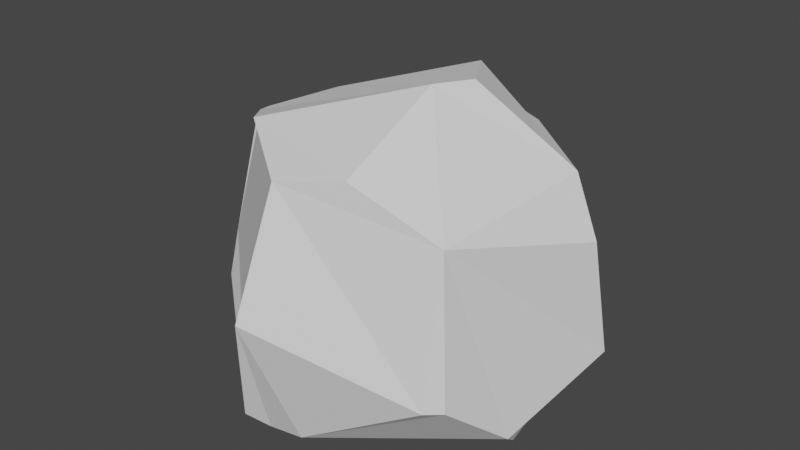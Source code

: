 # Source: rock.blend  (saved by Blender 2.82.7; exported with 4.5.12 LTS)
import bpy
from mathutils import Matrix  # noqa: F401  (used for matrix-valued properties, if any)

bpy.ops.wm.read_factory_settings(use_empty=True)
scene = bpy.context.scene
scene.name = 'Scene'

# ---- collections
col_collection = bpy.data.collections.new('Collection'); scene.collection.children.link(col_collection)

# ---- world
world_world = bpy.data.worlds.new('World'); scene.world = world_world
world_world.use_nodes = True; world_world.node_tree.nodes.clear()
_N = world_world.node_tree.nodes; _L = world_world.node_tree.links
n0 = _N.new('ShaderNodeOutputWorld'); n0.name = 'World Output'; n0.location = (300, 300)
n1 = _N.new('ShaderNodeBackground'); n1.name = 'Background'; n1.location = (10, 300)
n1.inputs[0].default_value = (0.05088, 0.05088, 0.05088, 1.0)
_L.new(n1.outputs[0], n0.inputs[0])
n0.is_active_output = True
world_world.color = (0.05088, 0.05088, 0.05088)
world_world.use_sun_shadow = False
world_world.sun_shadow_jitter_overblur = 0.0

# ---- meshes
me_sphere = bpy.data.meshes.new('Sphere')
me_sphere.from_pydata([(0.7118, 0.5555, -0.6222), (0.7981, -0.6884, -0.2108), (0.7218, -0.7581, -0.2093), (0.2935, -0.7608, 0.8192), (-0.1713, -0.8612, -0.6463), (-0.9199, 0.381, -0.4725), (-0.8525, 0.2586, -0.6063), (-0.4366, 1.054, 0.02814), (0.01466, 0.5971, 0.948), (0.09349, 0.9492, -0.5441), (0.1146, 0.9293, -0.5668), (0.04834, 0.984, 0.5608), (0.1454, 0.9804, 0.5324), (0.6765, 0.7843, -0.3723), (0.8118, 0.6021, -0.4803), (1.06, 0.2654, -0.2465), (0.8569, 0.2146, 0.6928), (1.023, 0.1518, 0.4011), (0.3842, 0.03784, 1.083), (0.8463, -0.19, -0.6278), (0.903, -0.3231, -0.5142), (0.2885, -0.1637, 1.092), (0.7246, -0.6251, 0.5764), (0.04215, -0.8579, -0.6131), (-0.04314, -0.878, 0.7617), (-0.08245, -1.118, 0.1109), (-0.2615, -0.9448, -0.5636), (-0.47, -0.5726, 0.8629), (-1.006, -0.3322, -0.2946), (-1.084, -0.188, -0.08155), (-0.9187, -0.1133, 0.655), (-0.9221, -0.0453, 0.6533), (-0.9466, -0.1167, 0.6069), (-0.8574, 0.08444, -0.6177), (-0.8118, 0.384, 0.6693), (-0.6924, 0.8872, -0.02777)], [], [(6, 5, 35, 7, 9), (17, 16, 18, 21, 3, 22), (16, 17, 15, 14, 13, 12), (10, 0, 19, 23, 4, 33, 6, 9), (7, 11, 12, 13, 10, 9), (25, 2, 1, 22, 3, 24), (14, 0, 10, 13), (2, 25, 26, 4, 23), (27, 30, 32, 29, 28, 26, 25, 24), (17, 22, 1, 20, 15), (28, 33, 4, 26), (35, 5, 29, 32, 31, 34), (30, 31, 32), (5, 6, 33, 28, 29), (21, 18, 8, 34, 31, 30, 27), (2, 23, 19, 20, 1), (3, 21, 27, 24), (15, 20, 19, 0, 14), (18, 16, 12, 11, 8), (8, 11, 7, 35, 34)])
_uv = me_sphere.uv_layers.new(name='UVMap')
_uv.uv.foreach_set('vector', [0.9531, 0.3125, 0.9375, 0.3594, 0.8555, 0.4922, 0.8125, 0.5078, 0.7344, 0.3359, 0.5234, 0.6172, 0.5391, 0.7109, 0.5156, 0.8907, 0.418, 0.907, 0.3086, 0.75, 0.3867, 0.6719, 0.5391, 0.7109, 0.5234, 0.6172, 0.5391, 0.4297, 0.6016, 0.3594, 0.6367, 0.3906, 0.7266, 0.6563, 0.7305, 0.3281, 0.6055, 0.3125, 0.4648, 0.3047, 0.2578, 0.3047, 0.2188, 0.3047, 0.9844, 0.3047, 0.9531, 0.3125, 0.7344, 0.3359, 0.8125, 0.5078, 0.7422, 0.6641, 0.7266, 0.6563, 0.6367, 0.3906, 0.7305, 0.3281, 0.7344, 0.3359, 0.2383, 0.5312, 0.3711, 0.4375, 0.3867, 0.4375, 0.3867, 0.6719, 0.3086, 0.75, 0.2422, 0.7266, 0.6016, 0.3594, 0.6055, 0.3125, 0.7305, 0.3281, 0.6367, 0.3906, 0.3711, 0.4375, 0.2383, 0.5312, 0.207, 0.3359, 0.2188, 0.3047, 0.2578, 0.3047, 0.1406, 0.7734, 0.01953, 0.6953, 0.01953, 0.6797, 0.02734, 0.4766, 0.05078, 0.4141, 0.207, 0.3359, 0.2383, 0.5312, 0.2422, 0.7266, 0.5234, 0.6172, 0.3867, 0.6719, 0.3867, 0.4375, 0.4453, 0.3438, 0.5391, 0.4297, 0.05078, 0.4141, 0.9844, 0.3047, 0.2188, 0.3047, 0.207, 0.3359, 0.8555, 0.4922, 0.9375, 0.3594, 0.02734, 0.4766, 0.01953, 0.6797, 0.007813, 0.6953, 0.9297, 0.7031, 0.01953, 0.6953, 0.007813, 0.6953, 0.01953, 0.6797, 0.9375, 0.3594, 0.9531, 0.3125, 0.9844, 0.3047, 0.05078, 0.4141, 0.02734, 0.4766, 0.418, 0.907, 0.5156, 0.8907, 0.7461, 0.8203, 0.9297, 0.7031, 0.007813, 0.6953, 0.01953, 0.6953, 0.1406, 0.7734, 0.3711, 0.4375, 0.2578, 0.3047, 0.4648, 0.3047, 0.4453, 0.3438, 0.3867, 0.4375, 0.3086, 0.75, 0.418, 0.907, 0.1406, 0.7734, 0.2422, 0.7266, 0.5391, 0.4297, 0.4453, 0.3438, 0.4648, 0.3047, 0.6055, 0.3125, 0.6016, 0.3594, 0.5156, 0.8907, 0.5391, 0.7109, 0.7266, 0.6563, 0.7422, 0.6641, 0.7461, 0.8203, 0.7461, 0.8203, 0.7422, 0.6641, 0.8125, 0.5078, 0.8555, 0.4922, 0.9297, 0.7031])
me_sphere.use_remesh_fix_poles = True
me_sphere.use_remesh_preserve_attributes = False
me_sphere.use_mirror_vertex_groups = False
me_sphere.update()

# ---- objects
ob_sphere = bpy.data.objects.new('Sphere', me_sphere)

# ---- transforms, parenting, visibility, modifiers, constraints
ob_sphere.location = (0.0, 0.0, 0.0)
ob_sphere.scale = (1.917, 1.917, 1.917)
ob_sphere.lineart.crease_threshold = 0.0

# ---- collection membership
col_collection.objects.link(ob_sphere)

# ---- scene / render settings (as saved in the file)
scene.frame_start = 1; scene.frame_end = 250; scene.frame_set(1)
scene.render.engine = 'BLENDER_EEVEE_NEXT'
scene.cycles.use_denoising = False
scene.cycles.samples = 128
scene.cycles.sampling_pattern = 'TABULATED_SOBOL'
scene.cycles.use_adaptive_sampling = False
scene.cycles.use_light_tree = False
scene.view_settings.view_transform = 'Filmic'
bpy.context.view_layer.update()

# ---- added for rendering (the .blend has no active camera and no usable light): camera, sun
cam_auto = bpy.data.cameras.new('AutoCamera')
cam_auto.lens = 50.0
cam_auto.sensor_width = 36.0
cam_auto.clip_end = 1000.0
ob_auto_camera = bpy.data.objects.new('AutoCamera', cam_auto)
scene.collection.objects.link(ob_auto_camera)
ob_auto_camera.location = (6.20413, -7.53349, 5.40842)
ob_auto_camera.rotation_euler = (1.09748, -7.21219e-08, 0.694738)
scene.camera = ob_auto_camera
light_auto_sun = bpy.data.lights.new('AutoSun', 'SUN')
light_auto_sun.energy = 3.0
light_auto_sun.angle = 0.0523599
ob_auto_sun = bpy.data.objects.new('AutoSun', light_auto_sun)
scene.collection.objects.link(ob_auto_sun)
ob_auto_sun.rotation_euler = (0.872665, 0.174533, 0.523599)
bpy.context.view_layer.update()
